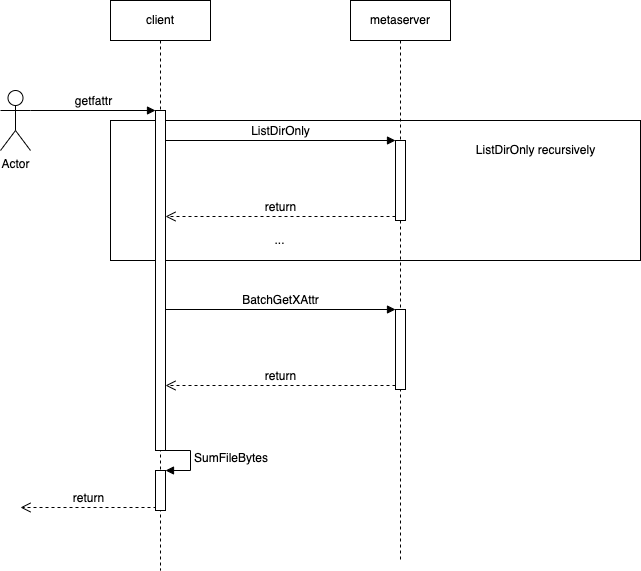

The diagram above was exported from draw.io. Its source (the exported page's mxGraphModel, read from the mxfile embedded in the PNG):
<mxGraphModel dx="1426" dy="769" grid="1" gridSize="10" guides="1" tooltips="1" connect="1" arrows="1" fold="1" page="1" pageScale="1" pageWidth="827" pageHeight="1169" math="0" shadow="0">
  <root>
    <mxCell id="0" />
    <mxCell id="1" parent="0" />
    <mxCell id="0uUJMc6QSKeDbSicw3n0-2" value="" style="rounded=0;whiteSpace=wrap;html=1;" parent="1" vertex="1">
      <mxGeometry x="230" y="240" width="530" height="140" as="geometry" />
    </mxCell>
    <mxCell id="OSWoItzyuHpiugQj55Ru-2" value="client" style="shape=umlLifeline;perimeter=lifelinePerimeter;whiteSpace=wrap;html=1;container=1;collapsible=0;recursiveResize=0;outlineConnect=0;" parent="1" vertex="1">
      <mxGeometry x="230" y="120" width="100" height="570" as="geometry" />
    </mxCell>
    <mxCell id="OSWoItzyuHpiugQj55Ru-4" value="" style="html=1;points=[];perimeter=orthogonalPerimeter;" parent="OSWoItzyuHpiugQj55Ru-2" vertex="1">
      <mxGeometry x="45" y="110" width="10" height="340" as="geometry" />
    </mxCell>
    <mxCell id="OSWoItzyuHpiugQj55Ru-6" value="return" style="html=1;verticalAlign=bottom;endArrow=open;dashed=1;endSize=8;exitX=0.1;exitY=0.925;rounded=0;exitDx=0;exitDy=0;exitPerimeter=0;" parent="OSWoItzyuHpiugQj55Ru-2" source="cNSRDbmFJytYm6wwllNV-4" edge="1">
      <mxGeometry relative="1" as="geometry">
        <mxPoint x="-90" y="507" as="targetPoint" />
      </mxGeometry>
    </mxCell>
    <mxCell id="cNSRDbmFJytYm6wwllNV-4" value="" style="html=1;points=[];perimeter=orthogonalPerimeter;" parent="OSWoItzyuHpiugQj55Ru-2" vertex="1">
      <mxGeometry x="45" y="470" width="10" height="40" as="geometry" />
    </mxCell>
    <mxCell id="cNSRDbmFJytYm6wwllNV-5" value="SumFileBytes" style="edgeStyle=orthogonalEdgeStyle;html=1;align=left;spacingLeft=2;endArrow=block;rounded=0;entryX=1;entryY=0;" parent="OSWoItzyuHpiugQj55Ru-2" target="cNSRDbmFJytYm6wwllNV-4" edge="1">
      <mxGeometry relative="1" as="geometry">
        <mxPoint x="50" y="450" as="sourcePoint" />
        <Array as="points">
          <mxPoint x="80" y="450" />
        </Array>
      </mxGeometry>
    </mxCell>
    <mxCell id="OSWoItzyuHpiugQj55Ru-3" value="metaserver" style="shape=umlLifeline;perimeter=lifelinePerimeter;whiteSpace=wrap;html=1;container=1;collapsible=0;recursiveResize=0;outlineConnect=0;" parent="1" vertex="1">
      <mxGeometry x="470" y="120" width="100" height="560" as="geometry" />
    </mxCell>
    <mxCell id="OSWoItzyuHpiugQj55Ru-8" value="" style="html=1;points=[];perimeter=orthogonalPerimeter;" parent="OSWoItzyuHpiugQj55Ru-3" vertex="1">
      <mxGeometry x="45" y="140" width="10" height="80" as="geometry" />
    </mxCell>
    <mxCell id="cNSRDbmFJytYm6wwllNV-1" value="" style="html=1;points=[];perimeter=orthogonalPerimeter;" parent="OSWoItzyuHpiugQj55Ru-3" vertex="1">
      <mxGeometry x="45" y="309" width="10" height="80" as="geometry" />
    </mxCell>
    <mxCell id="OSWoItzyuHpiugQj55Ru-7" value="Actor" style="shape=umlActor;verticalLabelPosition=bottom;verticalAlign=top;html=1;" parent="1" vertex="1">
      <mxGeometry x="120" y="210" width="30" height="60" as="geometry" />
    </mxCell>
    <mxCell id="OSWoItzyuHpiugQj55Ru-5" value="getfattr" style="html=1;verticalAlign=bottom;endArrow=block;entryX=0;entryY=0;rounded=0;exitX=1;exitY=0.3333333333333333;exitDx=0;exitDy=0;exitPerimeter=0;" parent="1" source="OSWoItzyuHpiugQj55Ru-7" target="OSWoItzyuHpiugQj55Ru-4" edge="1">
      <mxGeometry relative="1" as="geometry">
        <mxPoint x="210" y="230" as="sourcePoint" />
      </mxGeometry>
    </mxCell>
    <mxCell id="OSWoItzyuHpiugQj55Ru-9" value="ListDirOnly" style="html=1;verticalAlign=bottom;endArrow=block;entryX=0;entryY=0;rounded=0;" parent="1" source="OSWoItzyuHpiugQj55Ru-4" target="OSWoItzyuHpiugQj55Ru-8" edge="1">
      <mxGeometry relative="1" as="geometry">
        <mxPoint x="280" y="260" as="sourcePoint" />
      </mxGeometry>
    </mxCell>
    <mxCell id="OSWoItzyuHpiugQj55Ru-10" value="return" style="html=1;verticalAlign=bottom;endArrow=open;dashed=1;endSize=8;exitX=0;exitY=0.95;rounded=0;" parent="1" source="OSWoItzyuHpiugQj55Ru-8" target="OSWoItzyuHpiugQj55Ru-4" edge="1">
      <mxGeometry relative="1" as="geometry">
        <mxPoint x="280" y="336" as="targetPoint" />
      </mxGeometry>
    </mxCell>
    <mxCell id="cNSRDbmFJytYm6wwllNV-2" value="BatchGetXAttr" style="html=1;verticalAlign=bottom;endArrow=block;entryX=0;entryY=0;rounded=0;" parent="1" target="cNSRDbmFJytYm6wwllNV-1" edge="1">
      <mxGeometry relative="1" as="geometry">
        <mxPoint x="285" y="429" as="sourcePoint" />
      </mxGeometry>
    </mxCell>
    <mxCell id="cNSRDbmFJytYm6wwllNV-3" value="return" style="html=1;verticalAlign=bottom;endArrow=open;dashed=1;endSize=8;exitX=0;exitY=0.95;rounded=0;" parent="1" source="cNSRDbmFJytYm6wwllNV-1" edge="1">
      <mxGeometry relative="1" as="geometry">
        <mxPoint x="285" y="505" as="targetPoint" />
      </mxGeometry>
    </mxCell>
    <mxCell id="0uUJMc6QSKeDbSicw3n0-1" value="..." style="text;html=1;align=center;verticalAlign=middle;resizable=0;points=[];autosize=1;strokeColor=none;fillColor=none;" parent="1" vertex="1">
      <mxGeometry x="384" y="350" width="30" height="20" as="geometry" />
    </mxCell>
    <mxCell id="0uUJMc6QSKeDbSicw3n0-3" value="ListDirOnly recursively" style="text;html=1;align=center;verticalAlign=middle;resizable=0;points=[];autosize=1;strokeColor=none;fillColor=none;" parent="1" vertex="1">
      <mxGeometry x="590" y="260" width="130" height="20" as="geometry" />
    </mxCell>
  </root>
</mxGraphModel>